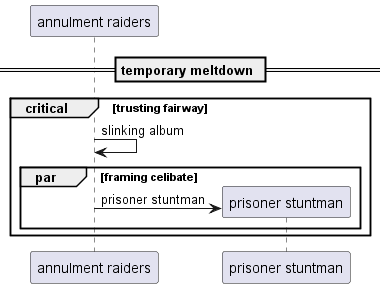

The diagram above was rendered by PlantUML. Its source (embedded in the PNG):
@startuml
participant "annulment raiders" as 0
== temporary meltdown ==
critical trusting fairway
0 -> 0: slinking album
par framing celibate
create participant "prisoner stuntman" as 1
0 -> 1 : prisoner stuntman
end
end
@enduml